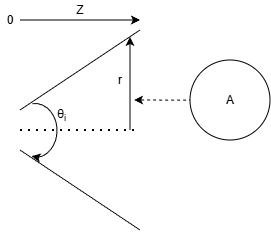

The diagram above was exported from draw.io. Its source (the exported page's mxGraphModel, read from the mxfile embedded in the PNG):
<mxGraphModel dx="329" dy="282" grid="1" gridSize="10" guides="1" tooltips="1" connect="1" arrows="1" fold="1" page="1" pageScale="1" pageWidth="827" pageHeight="1169" math="0" shadow="0">
  <root>
    <mxCell id="0" />
    <mxCell id="1" parent="0" />
    <mxCell id="UN50tAIaUot4yJfL68P3-8" parent="1" style="shape=mxgraph.basic.arc;html=1;startAngle=0.48020828791971726;endAngle=0.02525076922450645;endArrow=classic;endFill=1;rotation=-180;" value="" vertex="1">
      <mxGeometry height="60" width="50" x="270" y="330" as="geometry" />
    </mxCell>
    <mxCell id="UN50tAIaUot4yJfL68P3-1" edge="1" parent="1" style="endArrow=none;html=1;rounded=0;" value="">
      <mxGeometry height="50" relative="1" width="50" as="geometry">
        <mxPoint x="280" y="340" as="sourcePoint" />
        <mxPoint x="400" y="260" as="targetPoint" />
      </mxGeometry>
    </mxCell>
    <mxCell id="UN50tAIaUot4yJfL68P3-2" edge="1" parent="1" style="endArrow=none;html=1;rounded=0;" value="">
      <mxGeometry height="50" relative="1" width="50" as="geometry">
        <mxPoint x="280" y="380" as="sourcePoint" />
        <mxPoint x="400" y="460" as="targetPoint" />
      </mxGeometry>
    </mxCell>
    <mxCell id="UN50tAIaUot4yJfL68P3-4" edge="1" parent="1" style="endArrow=classic;html=1;rounded=0;" value="">
      <mxGeometry height="50" relative="1" width="50" as="geometry">
        <mxPoint x="390" y="360" as="sourcePoint" />
        <mxPoint x="390" y="267" as="targetPoint" />
      </mxGeometry>
    </mxCell>
    <mxCell id="UN50tAIaUot4yJfL68P3-5" edge="1" parent="1" style="endArrow=none;dashed=1;html=1;dashPattern=1 3;strokeWidth=2;rounded=0;" value="">
      <mxGeometry height="50" relative="1" width="50" as="geometry">
        <mxPoint x="280" y="360" as="sourcePoint" />
        <mxPoint x="400" y="360" as="targetPoint" />
      </mxGeometry>
    </mxCell>
    <mxCell id="UN50tAIaUot4yJfL68P3-10" edge="1" parent="1" style="endArrow=classic;html=1;rounded=0;" value="">
      <mxGeometry height="50" relative="1" width="50" as="geometry">
        <mxPoint x="280" y="250" as="sourcePoint" />
        <mxPoint x="400" y="250" as="targetPoint" />
      </mxGeometry>
    </mxCell>
    <mxCell id="UN50tAIaUot4yJfL68P3-12" parent="1" style="text;html=1;whiteSpace=wrap;strokeColor=none;fillColor=none;align=center;verticalAlign=middle;rounded=0;" value="Z" vertex="1">
      <mxGeometry height="20" width="120" x="280" y="230" as="geometry" />
    </mxCell>
    <mxCell id="UN50tAIaUot4yJfL68P3-14" edge="1" parent="1" style="endArrow=classic;html=1;rounded=0;exitX=0.023;exitY=0.301;exitDx=0;exitDy=0;exitPerimeter=0;dashed=1;" value="">
      <mxGeometry height="50" relative="1" width="50" as="geometry">
        <mxPoint x="452.06999999999994" y="330.15" as="sourcePoint" />
        <mxPoint x="394" y="330" as="targetPoint" />
      </mxGeometry>
    </mxCell>
    <mxCell id="UN50tAIaUot4yJfL68P3-15" parent="1" style="ellipse;whiteSpace=wrap;html=1;aspect=fixed;" value="A" vertex="1">
      <mxGeometry height="80" width="80" x="450" y="290" as="geometry" />
    </mxCell>
    <mxCell id="UN50tAIaUot4yJfL68P3-16" parent="1" style="text;html=1;whiteSpace=wrap;strokeColor=none;fillColor=none;align=center;verticalAlign=middle;rounded=0;" value="r" vertex="1">
      <mxGeometry height="20" width="20" x="370" y="300" as="geometry" />
    </mxCell>
    <mxCell id="UN50tAIaUot4yJfL68P3-17" parent="1" style="text;html=1;whiteSpace=wrap;strokeColor=none;fillColor=none;align=center;verticalAlign=middle;rounded=0;" value="0" vertex="1">
      <mxGeometry height="40" width="20" x="260" y="230" as="geometry" />
    </mxCell>
    <mxCell id="UN50tAIaUot4yJfL68P3-18" parent="1" style="text;html=1;whiteSpace=wrap;strokeColor=none;fillColor=none;align=center;verticalAlign=middle;rounded=0;" value="&amp;nbsp;θ&lt;sub&gt;i&lt;/sub&gt;" vertex="1">
      <mxGeometry height="30" width="60" x="290" y="330" as="geometry" />
    </mxCell>
  </root>
</mxGraphModel>